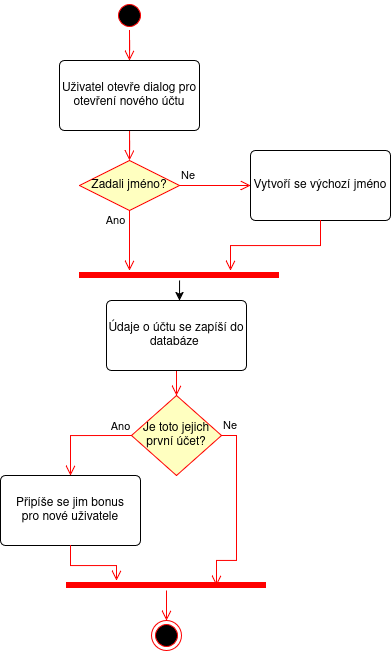

The diagram above was exported from draw.io. Its source (the exported page's mxGraphModel, read from the mxfile embedded in the PNG):
<mxGraphModel dx="1476" dy="844" grid="1" gridSize="10" guides="1" tooltips="1" connect="1" arrows="1" fold="1" page="1" pageScale="1" pageWidth="827" pageHeight="1169" math="0" shadow="0">
  <root>
    <mxCell id="0" />
    <mxCell id="1" parent="0" />
    <mxCell id="A7M9qnBKFpEmrPqXtPCV-4" edge="1" parent="1" source="A7M9qnBKFpEmrPqXtPCV-1" style="edgeStyle=orthogonalEdgeStyle;rounded=0;orthogonalLoop=1;jettySize=auto;html=1;strokeColor=#FF0000;endSize=8;endArrow=open;endFill=0;" target="A7M9qnBKFpEmrPqXtPCV-3">
      <mxGeometry relative="1" as="geometry" />
    </mxCell>
    <mxCell id="A7M9qnBKFpEmrPqXtPCV-1" parent="1" style="ellipse;html=1;shape=startState;fillColor=#000000;strokeColor=#ff0000;" value="" vertex="1">
      <mxGeometry height="30" width="30" x="384" y="60" as="geometry" />
    </mxCell>
    <mxCell id="A7M9qnBKFpEmrPqXtPCV-8" edge="1" parent="1" source="A7M9qnBKFpEmrPqXtPCV-3" style="edgeStyle=orthogonalEdgeStyle;rounded=0;orthogonalLoop=1;jettySize=auto;html=1;entryX=0.5;entryY=0;entryDx=0;entryDy=0;strokeColor=#FF0000;endArrow=open;endFill=0;endSize=8;" target="A7M9qnBKFpEmrPqXtPCV-5">
      <mxGeometry relative="1" as="geometry" />
    </mxCell>
    <mxCell id="A7M9qnBKFpEmrPqXtPCV-3" parent="1" style="html=1;align=center;verticalAlign=middle;rounded=1;absoluteArcSize=1;arcSize=10;dashed=0;whiteSpace=wrap;" value="Uživatel otevře dialog pro otevření nového účtu" vertex="1">
      <mxGeometry height="70" width="140" x="329" y="120" as="geometry" />
    </mxCell>
    <mxCell id="A7M9qnBKFpEmrPqXtPCV-13" edge="1" parent="1" source="A7M9qnBKFpEmrPqXtPCV-5" style="edgeStyle=orthogonalEdgeStyle;rounded=0;orthogonalLoop=1;jettySize=auto;html=1;strokeColor=#FF0000;endArrow=open;endFill=0;endSize=8;" target="A7M9qnBKFpEmrPqXtPCV-10">
      <mxGeometry relative="1" as="geometry">
        <Array as="points">
          <mxPoint x="399" y="320" />
          <mxPoint x="399" y="320" />
        </Array>
      </mxGeometry>
    </mxCell>
    <mxCell id="A7M9qnBKFpEmrPqXtPCV-17" connectable="0" parent="A7M9qnBKFpEmrPqXtPCV-13" style="edgeLabel;html=1;align=center;verticalAlign=middle;resizable=0;points=[];" value="&lt;div&gt;Ano&lt;/div&gt;" vertex="1">
      <mxGeometry relative="1" x="-0.4317" as="geometry">
        <mxPoint x="-15" y="-7" as="offset" />
      </mxGeometry>
    </mxCell>
    <mxCell id="A7M9qnBKFpEmrPqXtPCV-5" parent="1" style="rhombus;whiteSpace=wrap;html=1;fontColor=#000000;fillColor=#ffffc0;strokeColor=#ff0000;" value="Zadali jméno?" vertex="1">
      <mxGeometry height="50" width="100" x="349" y="220" as="geometry" />
    </mxCell>
    <mxCell id="A7M9qnBKFpEmrPqXtPCV-6" edge="1" parent="1" source="A7M9qnBKFpEmrPqXtPCV-5" style="edgeStyle=orthogonalEdgeStyle;html=1;align=left;verticalAlign=bottom;endArrow=open;endSize=8;strokeColor=#ff0000;rounded=0;entryX=0;entryY=0.5;entryDx=0;entryDy=0;" target="A7M9qnBKFpEmrPqXtPCV-15" value="Ne">
      <mxGeometry relative="1" x="-1" as="geometry">
        <Array as="points" />
        <mxPoint x="530" y="250" as="targetPoint" />
      </mxGeometry>
    </mxCell>
    <mxCell id="A7M9qnBKFpEmrPqXtPCV-10" parent="1" style="shape=line;html=1;strokeWidth=6;strokeColor=#ff0000;" value="" vertex="1">
      <mxGeometry height="10" width="200" x="349" y="330" as="geometry" />
    </mxCell>
    <mxCell id="A7M9qnBKFpEmrPqXtPCV-15" parent="1" style="html=1;align=center;verticalAlign=middle;rounded=1;absoluteArcSize=1;arcSize=10;dashed=0;whiteSpace=wrap;" value="Vytvoří se výchozí jméno" vertex="1">
      <mxGeometry height="70" width="140" x="520" y="210" as="geometry" />
    </mxCell>
    <mxCell id="A7M9qnBKFpEmrPqXtPCV-16" edge="1" parent="1" source="A7M9qnBKFpEmrPqXtPCV-15" style="edgeStyle=orthogonalEdgeStyle;rounded=0;orthogonalLoop=1;jettySize=auto;html=1;entryX=0.755;entryY=0;entryDx=0;entryDy=0;entryPerimeter=0;strokeColor=#FF0000;endArrow=open;endFill=0;endSize=8;" target="A7M9qnBKFpEmrPqXtPCV-10">
      <mxGeometry relative="1" as="geometry" />
    </mxCell>
    <mxCell id="A7M9qnBKFpEmrPqXtPCV-25" edge="1" parent="1" source="A7M9qnBKFpEmrPqXtPCV-21" style="edgeStyle=orthogonalEdgeStyle;rounded=0;orthogonalLoop=1;jettySize=auto;html=1;entryX=0.5;entryY=0;entryDx=0;entryDy=0;strokeColor=#FF0000;endSize=8;endArrow=open;endFill=0;" target="A7M9qnBKFpEmrPqXtPCV-22">
      <mxGeometry relative="1" as="geometry" />
    </mxCell>
    <mxCell id="A7M9qnBKFpEmrPqXtPCV-21" parent="1" style="html=1;align=center;verticalAlign=middle;rounded=1;absoluteArcSize=1;arcSize=10;dashed=0;whiteSpace=wrap;" value="Údaje o účtu se zapíší do databáze&amp;nbsp;" vertex="1">
      <mxGeometry height="70" width="140" x="376" y="360" as="geometry" />
    </mxCell>
    <mxCell id="A7M9qnBKFpEmrPqXtPCV-28" edge="1" parent="1" source="A7M9qnBKFpEmrPqXtPCV-22" style="edgeStyle=orthogonalEdgeStyle;rounded=0;orthogonalLoop=1;jettySize=auto;html=1;entryX=0.5;entryY=0;entryDx=0;entryDy=0;exitX=0;exitY=0.5;exitDx=0;exitDy=0;strokeColor=#FF0000;endSize=8;endArrow=open;endFill=0;" target="A7M9qnBKFpEmrPqXtPCV-27">
      <mxGeometry relative="1" as="geometry">
        <Array as="points">
          <mxPoint x="340" y="495" />
        </Array>
      </mxGeometry>
    </mxCell>
    <mxCell id="A7M9qnBKFpEmrPqXtPCV-29" connectable="0" parent="A7M9qnBKFpEmrPqXtPCV-28" style="edgeLabel;html=1;align=center;verticalAlign=middle;resizable=0;points=[];" value="&lt;div&gt;Ano&lt;/div&gt;" vertex="1">
      <mxGeometry relative="1" x="-0.7411" y="2" as="geometry">
        <mxPoint x="1" y="-12" as="offset" />
      </mxGeometry>
    </mxCell>
    <mxCell id="A7M9qnBKFpEmrPqXtPCV-22" parent="1" style="rhombus;whiteSpace=wrap;html=1;fontColor=#000000;fillColor=#ffffc0;strokeColor=#ff0000;" value="Je toto jejich první účet?" vertex="1">
      <mxGeometry height="80" width="90" x="401" y="455" as="geometry" />
    </mxCell>
    <mxCell id="A7M9qnBKFpEmrPqXtPCV-23" edge="1" parent="1" source="A7M9qnBKFpEmrPqXtPCV-22" style="edgeStyle=orthogonalEdgeStyle;html=1;align=left;verticalAlign=bottom;endArrow=open;endSize=8;strokeColor=#ff0000;rounded=0;entryX=0.75;entryY=0.5;entryDx=0;entryDy=0;entryPerimeter=0;" target="A7M9qnBKFpEmrPqXtPCV-30" value="Ne">
      <mxGeometry relative="1" x="-1" as="geometry">
        <Array as="points">
          <mxPoint x="506" y="495" />
          <mxPoint x="506" y="620" />
          <mxPoint x="486" y="620" />
        </Array>
        <mxPoint x="586" y="480" as="targetPoint" />
      </mxGeometry>
    </mxCell>
    <mxCell id="A7M9qnBKFpEmrPqXtPCV-27" parent="1" style="html=1;align=center;verticalAlign=middle;rounded=1;absoluteArcSize=1;arcSize=10;dashed=0;whiteSpace=wrap;" value="&lt;div&gt;Připíše se jim bonus&lt;/div&gt;&lt;div&gt;pro nové uživatele&lt;/div&gt;" vertex="1">
      <mxGeometry height="70" width="140" x="270" y="535" as="geometry" />
    </mxCell>
    <mxCell id="A7M9qnBKFpEmrPqXtPCV-30" parent="1" style="shape=line;html=1;strokeWidth=6;strokeColor=#ff0000;" value="" vertex="1">
      <mxGeometry height="10" width="200" x="336" y="640" as="geometry" />
    </mxCell>
    <mxCell id="A7M9qnBKFpEmrPqXtPCV-31" edge="1" parent="1" source="A7M9qnBKFpEmrPqXtPCV-30" style="edgeStyle=orthogonalEdgeStyle;html=1;verticalAlign=bottom;endArrow=open;endSize=8;strokeColor=#ff0000;rounded=0;entryX=0.5;entryY=0;entryDx=0;entryDy=0;" target="A7M9qnBKFpEmrPqXtPCV-33" value="">
      <mxGeometry relative="1" as="geometry">
        <mxPoint x="436" y="770" as="targetPoint" />
      </mxGeometry>
    </mxCell>
    <mxCell id="A7M9qnBKFpEmrPqXtPCV-32" edge="1" parent="1" source="A7M9qnBKFpEmrPqXtPCV-27" style="edgeStyle=orthogonalEdgeStyle;rounded=0;orthogonalLoop=1;jettySize=auto;html=1;entryX=0.25;entryY=0;entryDx=0;entryDy=0;entryPerimeter=0;strokeColor=#FF0000;endSize=8;endArrow=open;endFill=0;" target="A7M9qnBKFpEmrPqXtPCV-30">
      <mxGeometry relative="1" as="geometry" />
    </mxCell>
    <mxCell id="A7M9qnBKFpEmrPqXtPCV-33" parent="1" style="ellipse;html=1;shape=endState;fillColor=#000000;strokeColor=#ff0000;" value="" vertex="1">
      <mxGeometry height="30" width="30" x="421" y="680" as="geometry" />
    </mxCell>
    <mxCell id="A7M9qnBKFpEmrPqXtPCV-34" edge="1" parent="1" source="A7M9qnBKFpEmrPqXtPCV-10" style="edgeStyle=orthogonalEdgeStyle;rounded=0;orthogonalLoop=1;jettySize=auto;html=1;entryX=0.519;entryY=-0.001;entryDx=0;entryDy=0;entryPerimeter=0;" target="A7M9qnBKFpEmrPqXtPCV-21">
      <mxGeometry relative="1" as="geometry" />
    </mxCell>
  </root>
</mxGraphModel>